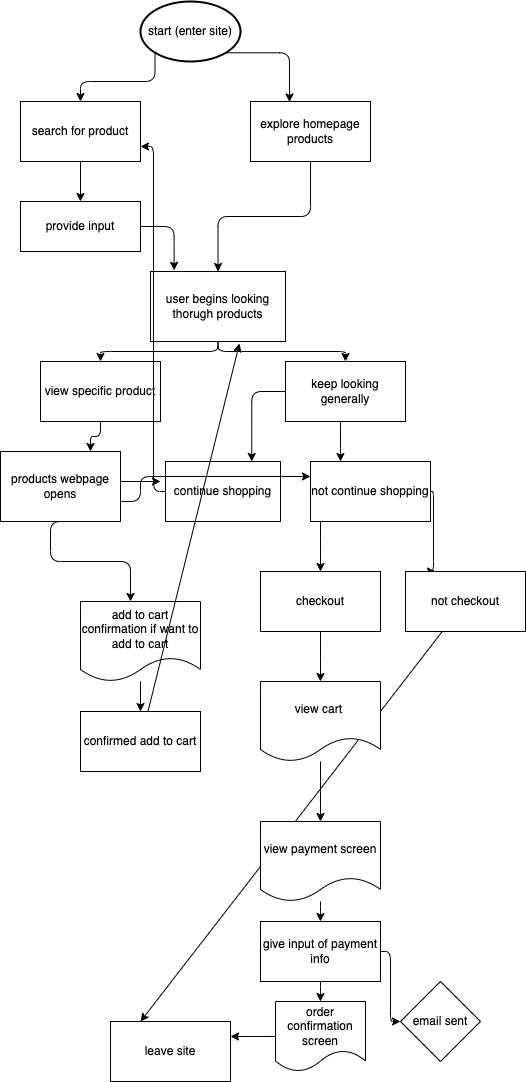

The diagram above was exported from draw.io. Its source (the exported page's mxGraphModel, read from the mxfile embedded in the PNG):
<mxGraphModel dx="728" dy="556" grid="1" gridSize="10" guides="1" tooltips="1" connect="1" arrows="1" fold="1" page="1" pageScale="1" pageWidth="850" pageHeight="1100" math="0" shadow="0">
  <root>
    <mxCell id="0" />
    <mxCell id="1" parent="0" />
    <mxCell id="7" style="edgeStyle=orthogonalEdgeStyle;html=1;exitX=0.145;exitY=0.855;exitDx=0;exitDy=0;exitPerimeter=0;" parent="1" source="2" target="3" edge="1">
      <mxGeometry relative="1" as="geometry" />
    </mxCell>
    <mxCell id="8" style="edgeStyle=orthogonalEdgeStyle;html=1;exitX=0.855;exitY=0.855;exitDx=0;exitDy=0;exitPerimeter=0;entryX=0.325;entryY=0.008;entryDx=0;entryDy=0;entryPerimeter=0;" parent="1" source="2" target="4" edge="1">
      <mxGeometry relative="1" as="geometry" />
    </mxCell>
    <mxCell id="2" value="start (enter site)" style="strokeWidth=2;html=1;shape=mxgraph.flowchart.start_1;whiteSpace=wrap;" parent="1" vertex="1">
      <mxGeometry x="280" y="20" width="100" height="60" as="geometry" />
    </mxCell>
    <mxCell id="10" style="edgeStyle=orthogonalEdgeStyle;html=1;exitX=0.5;exitY=1;exitDx=0;exitDy=0;entryX=0.5;entryY=0;entryDx=0;entryDy=0;" parent="1" source="3" target="9" edge="1">
      <mxGeometry relative="1" as="geometry" />
    </mxCell>
    <mxCell id="3" value="search for product" style="rounded=0;whiteSpace=wrap;html=1;" parent="1" vertex="1">
      <mxGeometry x="160" y="120" width="120" height="60" as="geometry" />
    </mxCell>
    <mxCell id="12" style="edgeStyle=orthogonalEdgeStyle;html=1;exitX=0.5;exitY=1;exitDx=0;exitDy=0;" parent="1" source="4" target="11" edge="1">
      <mxGeometry relative="1" as="geometry" />
    </mxCell>
    <mxCell id="4" value="explore homepage products" style="whiteSpace=wrap;html=1;" parent="1" vertex="1">
      <mxGeometry x="390" y="120" width="120" height="60" as="geometry" />
    </mxCell>
    <mxCell id="13" style="edgeStyle=orthogonalEdgeStyle;html=1;entryX=0.175;entryY=-0.017;entryDx=0;entryDy=0;entryPerimeter=0;" parent="1" source="9" target="11" edge="1">
      <mxGeometry relative="1" as="geometry" />
    </mxCell>
    <mxCell id="9" value="provide input" style="whiteSpace=wrap;html=1;" parent="1" vertex="1">
      <mxGeometry x="160" y="220" width="120" height="50" as="geometry" />
    </mxCell>
    <mxCell id="16" style="edgeStyle=orthogonalEdgeStyle;html=1;" parent="1" source="11" target="14" edge="1">
      <mxGeometry relative="1" as="geometry" />
    </mxCell>
    <mxCell id="17" style="edgeStyle=orthogonalEdgeStyle;html=1;" parent="1" source="11" target="15" edge="1">
      <mxGeometry relative="1" as="geometry" />
    </mxCell>
    <mxCell id="11" value="user begins looking thorugh products" style="whiteSpace=wrap;html=1;" parent="1" vertex="1">
      <mxGeometry x="290" y="290" width="135" height="70" as="geometry" />
    </mxCell>
    <mxCell id="27" style="edgeStyle=orthogonalEdgeStyle;html=1;entryX=0.75;entryY=0;entryDx=0;entryDy=0;" parent="1" source="14" target="26" edge="1">
      <mxGeometry relative="1" as="geometry" />
    </mxCell>
    <mxCell id="14" value="view specific product" style="whiteSpace=wrap;html=1;" parent="1" vertex="1">
      <mxGeometry x="180" y="380" width="120" height="60" as="geometry" />
    </mxCell>
    <mxCell id="19" style="edgeStyle=orthogonalEdgeStyle;html=1;entryX=0.75;entryY=0;entryDx=0;entryDy=0;" parent="1" source="15" target="18" edge="1">
      <mxGeometry relative="1" as="geometry" />
    </mxCell>
    <mxCell id="32" style="edgeStyle=elbowEdgeStyle;html=1;entryX=0.25;entryY=0;entryDx=0;entryDy=0;" parent="1" source="15" target="31" edge="1">
      <mxGeometry relative="1" as="geometry" />
    </mxCell>
    <mxCell id="15" value="keep looking generally" style="whiteSpace=wrap;html=1;" parent="1" vertex="1">
      <mxGeometry x="425" y="380" width="120" height="60" as="geometry" />
    </mxCell>
    <mxCell id="21" style="edgeStyle=orthogonalEdgeStyle;html=1;" parent="1" edge="1">
      <mxGeometry relative="1" as="geometry">
        <mxPoint x="270" y="620" as="targetPoint" />
        <mxPoint x="210" y="540" as="sourcePoint" />
        <Array as="points">
          <mxPoint x="190" y="540" />
          <mxPoint x="190" y="580" />
          <mxPoint x="270" y="580" />
        </Array>
      </mxGeometry>
    </mxCell>
    <mxCell id="30" style="edgeStyle=elbowEdgeStyle;html=1;entryX=1;entryY=0.75;entryDx=0;entryDy=0;" parent="1" source="18" target="3" edge="1">
      <mxGeometry relative="1" as="geometry" />
    </mxCell>
    <mxCell id="18" value="continue shopping" style="whiteSpace=wrap;html=1;" parent="1" vertex="1">
      <mxGeometry x="305" y="480" width="115" height="60" as="geometry" />
    </mxCell>
    <mxCell id="25" style="edgeStyle=orthogonalEdgeStyle;html=1;entryX=0.5;entryY=0;entryDx=0;entryDy=0;" parent="1" source="23" target="24" edge="1">
      <mxGeometry relative="1" as="geometry" />
    </mxCell>
    <mxCell id="23" value="add to cart confirmation if want to add to cart" style="shape=document;whiteSpace=wrap;html=1;boundedLbl=1;" parent="1" vertex="1">
      <mxGeometry x="220" y="620" width="120" height="80" as="geometry" />
    </mxCell>
    <mxCell id="52" style="edgeStyle=none;html=1;entryX=0.659;entryY=1.029;entryDx=0;entryDy=0;entryPerimeter=0;" edge="1" parent="1" source="24" target="11">
      <mxGeometry relative="1" as="geometry" />
    </mxCell>
    <mxCell id="24" value="confirmed add to cart" style="whiteSpace=wrap;html=1;" parent="1" vertex="1">
      <mxGeometry x="220" y="730" width="120" height="60" as="geometry" />
    </mxCell>
    <mxCell id="29" style="edgeStyle=orthogonalEdgeStyle;html=1;" parent="1" source="26" edge="1">
      <mxGeometry relative="1" as="geometry">
        <mxPoint x="300" y="500" as="targetPoint" />
        <Array as="points">
          <mxPoint x="280" y="500" />
          <mxPoint x="280" y="500" />
        </Array>
      </mxGeometry>
    </mxCell>
    <mxCell id="33" style="edgeStyle=elbowEdgeStyle;html=1;entryX=0;entryY=0.25;entryDx=0;entryDy=0;" parent="1" source="26" target="31" edge="1">
      <mxGeometry relative="1" as="geometry">
        <Array as="points">
          <mxPoint x="280" y="520" />
        </Array>
      </mxGeometry>
    </mxCell>
    <mxCell id="26" value="products webpage opens" style="whiteSpace=wrap;html=1;" parent="1" vertex="1">
      <mxGeometry x="140" y="470" width="120" height="70" as="geometry" />
    </mxCell>
    <mxCell id="36" style="edgeStyle=elbowEdgeStyle;html=1;entryX=0.5;entryY=0;entryDx=0;entryDy=0;" parent="1" source="31" target="34" edge="1">
      <mxGeometry relative="1" as="geometry" />
    </mxCell>
    <mxCell id="37" style="edgeStyle=elbowEdgeStyle;html=1;entryX=0.25;entryY=0;entryDx=0;entryDy=0;" parent="1" source="31" target="35" edge="1">
      <mxGeometry relative="1" as="geometry" />
    </mxCell>
    <mxCell id="31" value="not continue shopping" style="whiteSpace=wrap;html=1;" parent="1" vertex="1">
      <mxGeometry x="450" y="480" width="120" height="60" as="geometry" />
    </mxCell>
    <mxCell id="38" style="edgeStyle=elbowEdgeStyle;html=1;" parent="1" source="34" edge="1">
      <mxGeometry relative="1" as="geometry">
        <mxPoint x="460" y="700" as="targetPoint" />
      </mxGeometry>
    </mxCell>
    <mxCell id="34" value="checkout" style="whiteSpace=wrap;html=1;" parent="1" vertex="1">
      <mxGeometry x="400" y="590" width="120" height="60" as="geometry" />
    </mxCell>
    <mxCell id="51" style="edgeStyle=none;html=1;entryX=0.25;entryY=0;entryDx=0;entryDy=0;" edge="1" parent="1" source="35" target="49">
      <mxGeometry relative="1" as="geometry" />
    </mxCell>
    <mxCell id="35" value="not checkout" style="whiteSpace=wrap;html=1;" parent="1" vertex="1">
      <mxGeometry x="545" y="590" width="120" height="60" as="geometry" />
    </mxCell>
    <mxCell id="41" style="edgeStyle=elbowEdgeStyle;html=1;entryX=0.5;entryY=0;entryDx=0;entryDy=0;" parent="1" source="39" target="40" edge="1">
      <mxGeometry relative="1" as="geometry" />
    </mxCell>
    <mxCell id="39" value="view cart&amp;nbsp;" style="shape=document;whiteSpace=wrap;html=1;boundedLbl=1;" parent="1" vertex="1">
      <mxGeometry x="400" y="700" width="120" height="80" as="geometry" />
    </mxCell>
    <mxCell id="43" style="edgeStyle=elbowEdgeStyle;html=1;" parent="1" source="40" target="42" edge="1">
      <mxGeometry relative="1" as="geometry" />
    </mxCell>
    <mxCell id="40" value="view payment screen" style="shape=document;whiteSpace=wrap;html=1;boundedLbl=1;" parent="1" vertex="1">
      <mxGeometry x="400" y="840" width="120" height="80" as="geometry" />
    </mxCell>
    <mxCell id="46" value="" style="edgeStyle=elbowEdgeStyle;html=1;" parent="1" source="42" target="45" edge="1">
      <mxGeometry relative="1" as="geometry" />
    </mxCell>
    <mxCell id="48" style="edgeStyle=elbowEdgeStyle;html=1;" parent="1" source="42" target="47" edge="1">
      <mxGeometry relative="1" as="geometry" />
    </mxCell>
    <mxCell id="42" value="give input of payment info" style="whiteSpace=wrap;html=1;" parent="1" vertex="1">
      <mxGeometry x="400" y="940" width="120" height="60" as="geometry" />
    </mxCell>
    <mxCell id="50" style="edgeStyle=elbowEdgeStyle;html=1;entryX=1;entryY=0.25;entryDx=0;entryDy=0;" parent="1" source="45" target="49" edge="1">
      <mxGeometry relative="1" as="geometry" />
    </mxCell>
    <mxCell id="45" value="order confirmation screen" style="shape=document;whiteSpace=wrap;html=1;boundedLbl=1;" parent="1" vertex="1">
      <mxGeometry x="415" y="1020" width="90" height="70" as="geometry" />
    </mxCell>
    <mxCell id="47" value="email sent" style="rhombus;whiteSpace=wrap;html=1;" parent="1" vertex="1">
      <mxGeometry x="540" y="1000" width="80" height="80" as="geometry" />
    </mxCell>
    <mxCell id="49" value="leave site" style="whiteSpace=wrap;html=1;" parent="1" vertex="1">
      <mxGeometry x="250" y="1040" width="120" height="60" as="geometry" />
    </mxCell>
  </root>
</mxGraphModel>